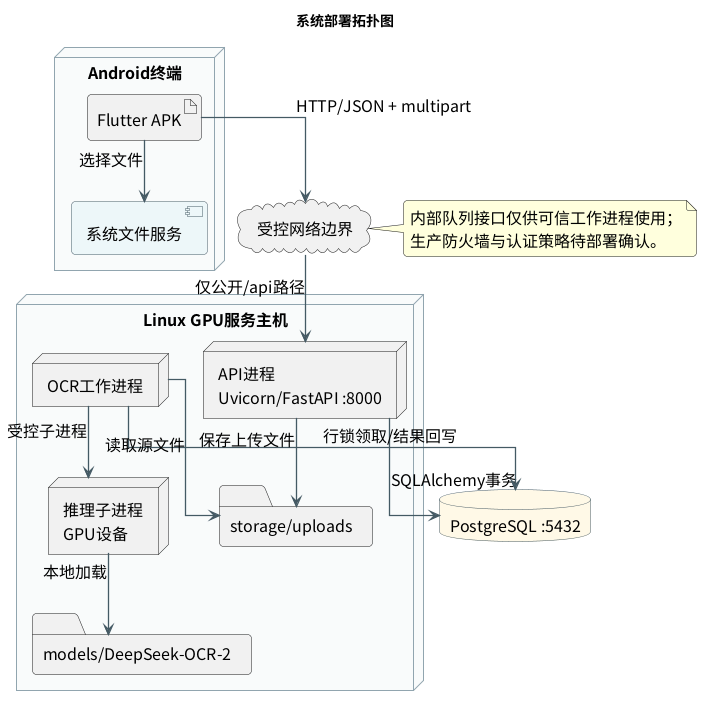

The diagram above was rendered by PlantUML. Its source (embedded in the PNG):
@startuml

skinparam backgroundColor white
skinparam defaultFontName Noto Sans CJK SC
skinparam defaultFontSize 16
skinparam shadowing false
skinparam roundcorner 8
skinparam ArrowColor #455A64
skinparam ArrowThickness 1.3
skinparam packageBorderColor #78909C
skinparam packageBackgroundColor #F8FAFB
skinparam componentBorderColor #455A64
skinparam componentBackgroundColor #EDF6F8
skinparam databaseBorderColor #455A64
skinparam databaseBackgroundColor #FFF8E6
skinparam actorBorderColor #455A64
skinparam actorBackgroundColor #E8F5E9
skinparam sequenceParticipantBorderColor #455A64
skinparam sequenceParticipantBackgroundColor #EDF6F8
skinparam sequenceLifeLineBorderColor #78909C
skinparam sequenceGroupBorderColor #90A4AE
skinparam sequenceGroupBackgroundColor #FAFCFD
skinparam activityBorderColor #455A64
skinparam activityBackgroundColor #EDF6F8
skinparam stateBorderColor #455A64
skinparam stateBackgroundColor #EDF6F8
skinparam classBorderColor #455A64
skinparam classBackgroundColor #F8FAFB
skinparam classAttributeFontSize 13
skinparam classMethodFontSize 13
skinparam linetype ortho

title 系统部署拓扑图

node "Android终端" as Phone {
  artifact "Flutter APK" as APK
  component "系统文件服务" as SAF
}
cloud "受控网络边界" as NET
node "Linux GPU服务主机" as Host {
  node "API进程\nUvicorn/FastAPI :8000" as API
  node "OCR工作进程" as Worker
  node "推理子进程\nGPU设备" as Infer
  folder "storage/uploads" as Storage
  folder "models/DeepSeek-OCR-2" as Models
}
database "PostgreSQL :5432" as PG
APK --> SAF : 选择文件
APK --> NET : HTTP/JSON + multipart
NET --> API : 仅公开/api路径
API --> PG : SQLAlchemy事务
Worker --> PG : 行锁领取/结果回写
API --> Storage : 保存上传文件
Worker --> Storage : 读取源文件
Worker --> Infer : 受控子进程
Infer --> Models : 本地加载
note right of NET
内部队列接口仅供可信工作进程使用；
生产防火墙与认证策略待部署确认。
end note

@enduml